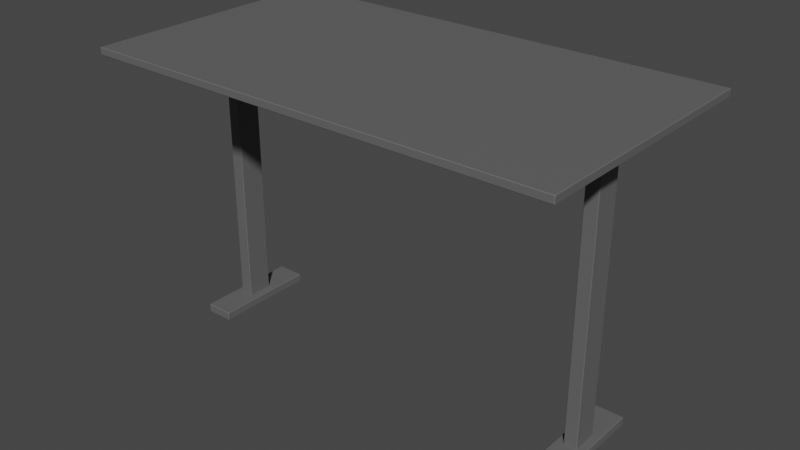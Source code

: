 # Source: StandingDesk1.blend  (saved by Blender 3.2.14; exported with 4.5.12 LTS)
import bpy
from mathutils import Matrix  # noqa: F401  (used for matrix-valued properties, if any)

bpy.ops.wm.read_factory_settings(use_empty=True)
scene = bpy.context.scene
scene.name = 'Scene'

# ---- collections
col_collection = bpy.data.collections.new('Collection'); scene.collection.children.link(col_collection)

# ---- materials (node trees are filled in below, after node groups)
mat_metalstandingdesk1 = bpy.data.materials.new('MetalStandingDesk1')
mat_metalstandingdesk1.use_transparent_shadow = False

# ---- material node trees
mat_metalstandingdesk1.use_nodes = True; mat_metalstandingdesk1.node_tree.nodes.clear()
_N = mat_metalstandingdesk1.node_tree.nodes; _L = mat_metalstandingdesk1.node_tree.links
n0 = _N.new('ShaderNodeBsdfPrincipled'); n0.name = 'Principled BSDF'; n0.location = (10, 300)
n0.distribution = 'GGX'
n0.subsurface_method = 'RANDOM_WALK_SKIN'
n0.inputs[0].default_value = (0.1248, 0.1248, 0.1248, 1.0)
n0.inputs[3].default_value = 1.45
n0.inputs[27].default_value = (0.0, 0.0, 0.0, 1.0)
n0.inputs[28].default_value = 1.0
n1 = _N.new('ShaderNodeOutputMaterial'); n1.name = 'Material Output'; n1.location = (300, 300)
_L.new(n0.outputs[0], n1.inputs[0])
n1.is_active_output = True

# ---- world
world_world = bpy.data.worlds.new('World'); scene.world = world_world
world_world.use_nodes = True; world_world.node_tree.nodes.clear()
_N = world_world.node_tree.nodes; _L = world_world.node_tree.links
n0 = _N.new('ShaderNodeOutputWorld'); n0.name = 'World Output'; n0.location = (300, 300)
n1 = _N.new('ShaderNodeBackground'); n1.name = 'Background'; n1.location = (10, 300)
n1.inputs[0].default_value = (0.05088, 0.05088, 0.05088, 1.0)
_L.new(n1.outputs[0], n0.inputs[0])
n0.is_active_output = True
world_world.color = (0.05088, 0.05088, 0.05088)
world_world.use_sun_shadow = False
world_world.sun_shadow_jitter_overblur = 0.0

# ---- meshes
me_cube = bpy.data.meshes.new('Cube')
me_cube.from_pydata([(-0.7405, -0.4031, 0.5387), (-0.7405, -0.4048, 0.5404), (-0.7422, -0.4031, 0.5404), (-0.7405, -0.4048, 0.5599), (-0.7405, -0.4031, 0.5616), (-0.7422, -0.4031, 0.5599), (-0.7405, 0.4031, 0.5387), (-0.7422, 0.4031, 0.5404), (-0.7405, 0.4048, 0.5404), (-0.7405, 0.4031, 0.5616), (-0.7405, 0.4048, 0.5599), (-0.7422, 0.4031, 0.5599), (0.7405, -0.4031, 0.5387), (0.7422, -0.4031, 0.5404), (0.7405, -0.4048, 0.5404), (0.7405, -0.4031, 0.5616), (0.7405, -0.4048, 0.5599), (0.7422, -0.4031, 0.5599), (0.7405, 0.4031, 0.5387), (0.7405, 0.4048, 0.5404), (0.7422, 0.4031, 0.5404), (0.7405, 0.4031, 0.5616), (0.7422, 0.4031, 0.5599), (0.7405, 0.4048, 0.5599), (0.6043, -0.03926, -0.3695), (0.6043, -0.04095, -0.3678), (0.6026, -0.03926, -0.3678), (0.6043, -0.04095, 0.5441), (0.6043, -0.03926, 0.5458), (0.6026, -0.03926, 0.5441), (0.6043, 0.03926, -0.3695), (0.6026, 0.03926, -0.3678), (0.6043, 0.04095, -0.3678), (0.6043, 0.03926, 0.5458), (0.6043, 0.04095, 0.5441), (0.6026, 0.03926, 0.5441), (0.6418, -0.03926, -0.3695), (0.6435, -0.03926, -0.3678), (0.6418, -0.04095, -0.3678), (0.6418, -0.03926, 0.5458), (0.6418, -0.04095, 0.5441), (0.6435, -0.03926, 0.5441), (0.6418, 0.03926, -0.3695), (0.6418, 0.04095, -0.3678), (0.6435, 0.03926, -0.3678), (0.6418, 0.03926, 0.5458), (0.6435, 0.03926, 0.5441), (0.6418, 0.04095, 0.5441), (-0.6043, -0.03926, -0.3695), (-0.6026, -0.03926, -0.3678), (-0.6043, -0.04095, -0.3678), (-0.6043, -0.04095, 0.5441), (-0.6026, -0.03926, 0.5441), (-0.6043, -0.03926, 0.5458), (-0.6043, 0.03926, -0.3695), (-0.6043, 0.04095, -0.3678), (-0.6026, 0.03926, -0.3678), (-0.6043, 0.03926, 0.5458), (-0.6026, 0.03926, 0.5441), (-0.6043, 0.04095, 0.5441), (-0.6418, -0.03926, -0.3695), (-0.6418, -0.04095, -0.3678), (-0.6435, -0.03926, -0.3678), (-0.6418, -0.03926, 0.5458), (-0.6435, -0.03926, 0.5441), (-0.6418, -0.04095, 0.5441), (-0.6418, 0.03926, -0.3695), (-0.6435, 0.03926, -0.3678), (-0.6418, 0.04095, -0.3678), (-0.6418, 0.03926, 0.5458), (-0.6418, 0.04095, 0.5441), (-0.6435, 0.03926, 0.5441), (0.5803, -0.1624, -0.3766), (0.5803, -0.1641, -0.3749), (0.5786, -0.1624, -0.3749), (0.5803, -0.1641, -0.3515), (0.5803, -0.1624, -0.3498), (0.5786, -0.1624, -0.3515), (0.5803, 0.1624, -0.3766), (0.5786, 0.1624, -0.3749), (0.5803, 0.1641, -0.3749), (0.5803, 0.1624, -0.3498), (0.5803, 0.1641, -0.3515), (0.5786, 0.1624, -0.3515), (0.6659, -0.1624, -0.3766), (0.6676, -0.1624, -0.3749), (0.6659, -0.1641, -0.3749), (0.6659, -0.1624, -0.3498), (0.6659, -0.1641, -0.3515), (0.6676, -0.1624, -0.3515), (0.6659, 0.1624, -0.3766), (0.6659, 0.1641, -0.3749), (0.6676, 0.1624, -0.3749), (0.6659, 0.1624, -0.3498), (0.6676, 0.1624, -0.3515), (0.6659, 0.1641, -0.3515), (-0.5803, -0.1624, -0.3766), (-0.5786, -0.1624, -0.3749), (-0.5803, -0.1641, -0.3749), (-0.5803, -0.1641, -0.3515), (-0.5786, -0.1624, -0.3515), (-0.5803, -0.1624, -0.3498), (-0.5803, 0.1624, -0.3766), (-0.5803, 0.1641, -0.3749), (-0.5786, 0.1624, -0.3749), (-0.5803, 0.1624, -0.3498), (-0.5786, 0.1624, -0.3515), (-0.5803, 0.1641, -0.3515), (-0.6659, -0.1624, -0.3766), (-0.6659, -0.1641, -0.3749), (-0.6676, -0.1624, -0.3749), (-0.6659, -0.1624, -0.3498), (-0.6676, -0.1624, -0.3515), (-0.6659, -0.1641, -0.3515), (-0.6659, 0.1624, -0.3766), (-0.6676, 0.1624, -0.3749), (-0.6659, 0.1641, -0.3749), (-0.6659, 0.1624, -0.3498), (-0.6659, 0.1641, -0.3515), (-0.6676, 0.1624, -0.3515)], [], [(14, 16, 3, 1), (20, 22, 17, 13), (30, 42, 36, 24), (21, 9, 4, 15), (2, 5, 11, 7), (8, 10, 23, 19), (38, 40, 27, 25), (44, 46, 41, 37), (54, 48, 60, 66), (45, 33, 28, 39), (26, 29, 35, 31), (32, 34, 47, 43), (61, 50, 51, 65), (67, 62, 64, 71), (78, 90, 84, 72), (69, 63, 53, 57), (49, 56, 58, 52), (55, 68, 70, 59), (86, 88, 75, 73), (92, 94, 89, 85), (102, 96, 108, 114), (93, 81, 76, 87), (74, 77, 83, 79), (80, 82, 95, 91), (109, 98, 99, 113), (115, 110, 112, 119), (117, 111, 101, 105), (97, 104, 106, 100), (103, 116, 118, 107), (0, 1, 2), (3, 4, 5), (6, 7, 8), (9, 10, 11), (12, 13, 14), (15, 16, 17), (18, 19, 20), (21, 22, 23), (24, 25, 26), (27, 28, 29), (30, 31, 32), (33, 34, 35), (36, 37, 38), (39, 40, 41), (42, 43, 44), (45, 46, 47), (48, 49, 50), (51, 52, 53), (54, 55, 56), (57, 58, 59), (60, 61, 62), (63, 64, 65), (66, 67, 68), (69, 70, 71), (72, 73, 74), (75, 76, 77), (78, 79, 80), (81, 82, 83), (84, 85, 86), (87, 88, 89), (90, 91, 92), (93, 94, 95), (96, 97, 98), (99, 100, 101), (102, 103, 104), (105, 106, 107), (108, 109, 110), (111, 112, 113), (114, 115, 116), (117, 118, 119), (6, 0, 2, 7), (1, 3, 5, 2), (4, 9, 11, 5), (10, 8, 7, 11), (18, 6, 8, 19), (9, 21, 23, 10), (22, 20, 19, 23), (12, 18, 20, 13), (21, 15, 17, 22), (16, 14, 13, 17), (0, 12, 14, 1), (15, 4, 3, 16), (30, 24, 26, 31), (25, 27, 29, 26), (28, 33, 35, 29), (34, 32, 31, 35), (42, 30, 32, 43), (33, 45, 47, 34), (46, 44, 43, 47), (36, 42, 44, 37), (45, 39, 41, 46), (40, 38, 37, 41), (24, 36, 38, 25), (39, 28, 27, 40), (56, 49, 48, 54), (49, 52, 51, 50), (52, 58, 57, 53), (58, 56, 55, 59), (68, 55, 54, 66), (59, 70, 69, 57), (70, 68, 67, 71), (62, 67, 66, 60), (71, 64, 63, 69), (64, 62, 61, 65), (50, 61, 60, 48), (65, 51, 53, 63), (78, 72, 74, 79), (73, 75, 77, 74), (76, 81, 83, 77), (82, 80, 79, 83), (90, 78, 80, 91), (81, 93, 95, 82), (94, 92, 91, 95), (84, 90, 92, 85), (93, 87, 89, 94), (88, 86, 85, 89), (72, 84, 86, 73), (87, 76, 75, 88), (104, 97, 96, 102), (97, 100, 99, 98), (100, 106, 105, 101), (106, 104, 103, 107), (116, 103, 102, 114), (107, 118, 117, 105), (118, 116, 115, 119), (110, 115, 114, 108), (119, 112, 111, 117), (112, 110, 109, 113), (98, 109, 108, 96), (113, 99, 101, 111), (6, 18, 12, 0)])
_uv = me_cube.uv_layers.new(name='UVMap')
_uv.uv.foreach_set('vector', [0.3935, 0.7503, 0.6065, 0.7503, 0.6065, 0.9997, 0.3935, 0.9997, 0.3935, 0.5005, 0.6065, 0.5005, 0.6065, 0.7495, 0.3935, 0.7495, 0.1353, 0.5052, 0.3647, 0.5052, 0.3647, 0.7448, 0.1353, 0.7448, 0.6253, 0.5005, 0.8747, 0.5005, 0.8747, 0.7495, 0.6253, 0.7495, 0.3935, 0.0005227, 0.6065, 0.0005227, 0.6065, 0.2495, 0.3935, 0.2495, 0.3935, 0.2503, 0.6065, 0.2503, 0.6065, 0.4997, 0.3935, 0.4997, 0.3755, 0.7603, 0.6245, 0.7603, 0.6245, 0.9897, 0.3755, 0.9897, 0.3755, 0.5052, 0.6245, 0.5052, 0.6245, 0.7448, 0.3755, 0.7448, 0.1353, 0.5052, 0.1353, 0.7448, 0.3647, 0.7448, 0.3647, 0.5052, 0.6353, 0.5052, 0.8647, 0.5052, 0.8647, 0.7448, 0.6353, 0.7448, 0.3755, 0.005167, 0.6245, 0.005167, 0.6245, 0.2448, 0.3755, 0.2448, 0.3755, 0.2603, 0.6245, 0.2603, 0.6245, 0.4897, 0.3755, 0.4897, 0.3755, 0.7603, 0.3755, 0.9897, 0.6245, 0.9897, 0.6245, 0.7603, 0.3755, 0.5052, 0.3755, 0.7448, 0.6245, 0.7448, 0.6245, 0.5052, 0.1298, 0.5013, 0.3702, 0.5013, 0.3702, 0.7487, 0.1298, 0.7487, 0.6353, 0.5052, 0.6353, 0.7448, 0.8647, 0.7448, 0.8647, 0.5052, 0.3755, 0.005167, 0.3755, 0.2448, 0.6245, 0.2448, 0.6245, 0.005167, 0.3755, 0.2603, 0.3755, 0.4897, 0.6245, 0.4897, 0.6245, 0.2603, 0.3908, 0.7548, 0.6092, 0.7548, 0.6092, 0.9952, 0.3908, 0.9952, 0.3908, 0.5013, 0.6092, 0.5013, 0.6092, 0.7487, 0.3908, 0.7487, 0.1298, 0.5013, 0.1298, 0.7487, 0.3702, 0.7487, 0.3702, 0.5013, 0.6298, 0.5013, 0.8702, 0.5013, 0.8702, 0.7487, 0.6298, 0.7487, 0.3908, 0.00129, 0.6092, 0.00129, 0.6092, 0.2487, 0.3908, 0.2487, 0.3908, 0.2548, 0.6092, 0.2548, 0.6092, 0.4952, 0.3908, 0.4952, 0.3908, 0.7548, 0.3908, 0.9952, 0.6092, 0.9952, 0.6092, 0.7548, 0.3908, 0.5013, 0.3908, 0.7487, 0.6092, 0.7487, 0.6092, 0.5013, 0.6298, 0.5013, 0.6298, 0.7487, 0.8702, 0.7487, 0.8702, 0.5013, 0.3908, 0.00129, 0.3908, 0.2487, 0.6092, 0.2487, 0.6092, 0.00129, 0.3908, 0.2548, 0.3908, 0.4952, 0.6092, 0.4952, 0.6092, 0.2548, 0.1253, 0.7495, 0.1253, 0.75, 0.125, 0.7495, 0.6065, 0.9997, 0.625, 0.9997, 0.6065, 1.0, 0.1253, 0.5005, 0.125, 0.5005, 0.1253, 0.5, 0.625, 0.2503, 0.6065, 0.2503, 0.6065, 0.25, 0.3747, 0.7495, 0.375, 0.7495, 0.3747, 0.75, 0.625, 0.7503, 0.6065, 0.7503, 0.6065, 0.75, 0.3747, 0.5005, 0.3747, 0.5, 0.375, 0.5005, 0.625, 0.5005, 0.6065, 0.5005, 0.6065, 0.5, 0.1353, 0.7448, 0.1353, 0.75, 0.125, 0.7448, 0.6245, 0.9897, 0.625, 0.9897, 0.6245, 1.0, 0.1353, 0.5052, 0.125, 0.5052, 0.1353, 0.5, 0.625, 0.2603, 0.6245, 0.2603, 0.6245, 0.25, 0.3647, 0.7448, 0.375, 0.7448, 0.3647, 0.75, 0.625, 0.7603, 0.6245, 0.7603, 0.6245, 0.75, 0.3647, 0.5052, 0.3647, 0.5, 0.375, 0.5052, 0.625, 0.5052, 0.6245, 0.5052, 0.6245, 0.5, 0.1353, 0.7448, 0.125, 0.7448, 0.1353, 0.75, 0.6245, 0.9897, 0.6245, 1.0, 0.625, 0.9897, 0.1353, 0.5052, 0.1353, 0.5, 0.125, 0.5052, 0.625, 0.2448, 0.6245, 0.2448, 0.6245, 0.25, 0.3647, 0.7448, 0.3647, 0.75, 0.375, 0.7448, 0.625, 0.7448, 0.6245, 0.7448, 0.6245, 0.75, 0.3647, 0.5052, 0.375, 0.5052, 0.3647, 0.5, 0.625, 0.4897, 0.6245, 0.4897, 0.6245, 0.5, 0.1298, 0.7487, 0.1298, 0.75, 0.125, 0.7487, 0.6092, 0.9952, 0.625, 0.9952, 0.6092, 1.0, 0.1298, 0.5013, 0.125, 0.5013, 0.1298, 0.5, 0.625, 0.2548, 0.6092, 0.2548, 0.6092, 0.25, 0.3702, 0.7487, 0.375, 0.7487, 0.3702, 0.75, 0.625, 0.7548, 0.6092, 0.7548, 0.6092, 0.75, 0.3702, 0.5013, 0.3702, 0.5, 0.375, 0.5013, 0.625, 0.5013, 0.6092, 0.5013, 0.6092, 0.5, 0.1298, 0.7487, 0.125, 0.7487, 0.1298, 0.75, 0.6092, 0.9952, 0.6092, 1.0, 0.625, 0.9952, 0.1298, 0.5013, 0.1298, 0.5, 0.125, 0.5013, 0.625, 0.2487, 0.6092, 0.2487, 0.6092, 0.25, 0.3702, 0.7487, 0.3702, 0.75, 0.375, 0.7487, 0.625, 0.7487, 0.6092, 0.7487, 0.6092, 0.75, 0.3702, 0.5013, 0.375, 0.5013, 0.3702, 0.5, 0.625, 0.4952, 0.6092, 0.4952, 0.6092, 0.5, 0.1253, 0.5005, 0.1253, 0.7495, 0.125, 0.7495, 0.125, 0.5005, 0.3935, 0.0, 0.6065, 0.0, 0.6065, 0.0005227, 0.3935, 0.0005227, 0.625, 0.0005227, 0.625, 0.2495, 0.6065, 0.2495, 0.6065, 0.0005227, 0.6065, 0.2503, 0.3935, 0.2503, 0.3935, 0.2495, 0.6065, 0.2495, 0.3747, 0.5005, 0.1253, 0.5005, 0.1253, 0.5, 0.3747, 0.5, 0.625, 0.2503, 0.625, 0.4997, 0.6065, 0.4997, 0.6065, 0.2503, 0.6065, 0.5005, 0.3935, 0.5005, 0.3935, 0.4997, 0.6065, 0.4997, 0.3747, 0.7495, 0.3747, 0.5005, 0.3935, 0.5005, 0.3935, 0.7495, 0.6253, 0.5005, 0.6253, 0.7495, 0.6065, 0.7495, 0.6065, 0.5005, 0.6065, 0.7503, 0.3935, 0.7503, 0.3935, 0.7495, 0.6065, 0.7495, 0.1253, 0.7495, 0.3747, 0.7495, 0.3747, 0.75, 0.1253, 0.75, 0.625, 0.7503, 0.625, 0.9997, 0.6065, 0.9997, 0.6065, 0.7503, 0.1353, 0.5052, 0.1353, 0.7448, 0.125, 0.7448, 0.125, 0.5052, 0.3755, 0.0, 0.6245, 0.0, 0.6245, 0.005167, 0.3755, 0.005167, 0.625, 0.005167, 0.625, 0.2448, 0.6245, 0.2448, 0.6245, 0.005167, 0.6245, 0.2603, 0.3755, 0.2603, 0.3755, 0.2448, 0.6245, 0.2448, 0.3647, 0.5052, 0.1353, 0.5052, 0.1353, 0.5, 0.3647, 0.5, 0.625, 0.2603, 0.625, 0.4897, 0.6245, 0.4897, 0.6245, 0.2603, 0.6245, 0.5052, 0.3755, 0.5052, 0.3755, 0.4897, 0.6245, 0.4897, 0.3647, 0.7448, 0.3647, 0.5052, 0.3755, 0.5052, 0.3755, 0.7448, 0.6353, 0.5052, 0.6353, 0.7448, 0.6245, 0.7448, 0.6245, 0.5052, 0.6245, 0.7603, 0.3755, 0.7603, 0.3755, 0.7448, 0.6245, 0.7448, 0.1353, 0.7448, 0.3647, 0.7448, 0.3647, 0.75, 0.1353, 0.75, 0.625, 0.7603, 0.625, 0.9897, 0.6245, 0.9897, 0.6245, 0.7603, 0.125, 0.5052, 0.125, 0.7448, 0.1353, 0.7448, 0.1353, 0.5052, 0.3755, 1.0, 0.6245, 1.0, 0.6245, 0.9897, 0.3755, 0.9897, 0.6245, 0.005167, 0.6245, 0.2448, 0.625, 0.2448, 0.625, 0.005167, 0.6245, 0.2448, 0.3755, 0.2448, 0.3755, 0.2603, 0.6245, 0.2603, 0.3647, 0.5, 0.1353, 0.5, 0.1353, 0.5052, 0.3647, 0.5052, 0.6245, 0.2603, 0.6245, 0.4897, 0.625, 0.4897, 0.625, 0.2603, 0.6245, 0.4897, 0.3755, 0.4897, 0.3755, 0.5052, 0.6245, 0.5052, 0.3755, 0.7448, 0.3755, 0.5052, 0.3647, 0.5052, 0.3647, 0.7448, 0.6245, 0.5052, 0.6245, 0.7448, 0.6353, 0.7448, 0.6353, 0.5052, 0.6245, 0.7448, 0.3755, 0.7448, 0.3755, 0.7603, 0.6245, 0.7603, 0.1353, 0.75, 0.3647, 0.75, 0.3647, 0.7448, 0.1353, 0.7448, 0.6245, 0.7603, 0.6245, 0.9897, 0.625, 0.9897, 0.625, 0.7603, 0.1298, 0.5013, 0.1298, 0.7487, 0.125, 0.7487, 0.125, 0.5013, 0.3908, 0.0, 0.6092, 0.0, 0.6092, 0.00129, 0.3908, 0.00129, 0.625, 0.00129, 0.625, 0.2487, 0.6092, 0.2487, 0.6092, 0.00129, 0.6092, 0.2548, 0.3908, 0.2548, 0.3908, 0.2487, 0.6092, 0.2487, 0.3702, 0.5013, 0.1298, 0.5013, 0.1298, 0.5, 0.3702, 0.5, 0.625, 0.2548, 0.625, 0.4952, 0.6092, 0.4952, 0.6092, 0.2548, 0.6092, 0.5013, 0.3908, 0.5013, 0.3908, 0.4952, 0.6092, 0.4952, 0.3702, 0.7487, 0.3702, 0.5013, 0.3908, 0.5013, 0.3908, 0.7487, 0.6298, 0.5013, 0.6298, 0.7487, 0.6092, 0.7487, 0.6092, 0.5013, 0.6092, 0.7548, 0.3908, 0.7548, 0.3908, 0.7487, 0.6092, 0.7487, 0.1298, 0.7487, 0.3702, 0.7487, 0.3702, 0.75, 0.1298, 0.75, 0.625, 0.7548, 0.625, 0.9952, 0.6092, 0.9952, 0.6092, 0.7548, 0.125, 0.5013, 0.125, 0.7487, 0.1298, 0.7487, 0.1298, 0.5013, 0.3908, 1.0, 0.6092, 1.0, 0.6092, 0.9952, 0.3908, 0.9952, 0.6092, 0.00129, 0.6092, 0.2487, 0.625, 0.2487, 0.625, 0.00129, 0.6092, 0.2487, 0.3908, 0.2487, 0.3908, 0.2548, 0.6092, 0.2548, 0.3702, 0.5, 0.1298, 0.5, 0.1298, 0.5013, 0.3702, 0.5013, 0.6092, 0.2548, 0.6092, 0.4952, 0.625, 0.4952, 0.625, 0.2548, 0.6092, 0.4952, 0.3908, 0.4952, 0.3908, 0.5013, 0.6092, 0.5013, 0.3908, 0.7487, 0.3908, 0.5013, 0.3702, 0.5013, 0.3702, 0.7487, 0.6092, 0.5013, 0.6092, 0.7487, 0.6298, 0.7487, 0.6298, 0.5013, 0.6092, 0.7487, 0.3908, 0.7487, 0.3908, 0.7548, 0.6092, 0.7548, 0.1298, 0.75, 0.3702, 0.75, 0.3702, 0.7487, 0.1298, 0.7487, 0.6092, 0.7548, 0.6092, 0.9952, 0.625, 0.9952, 0.625, 0.7548, 0.1253, 0.5005, 0.3747, 0.5005, 0.3747, 0.7495, 0.1253, 0.7495])
me_cube.materials.append(mat_metalstandingdesk1)
me_cube.update()

# ---- objects
ob_standingdesk1 = bpy.data.objects.new('StandingDesk1', me_cube)

# ---- transforms, parenting, visibility, modifiers, constraints
ob_standingdesk1.location = (0.0, 0.0, 0.0)

# ---- collection membership
col_collection.objects.link(ob_standingdesk1)

# ---- scene / render settings (as saved in the file)
scene.frame_start = 1; scene.frame_end = 250; scene.frame_set(1)
scene.render.engine = 'BLENDER_EEVEE_NEXT'
scene.cycles.sampling_pattern = 'TABULATED_SOBOL'
scene.cycles.use_light_tree = False
scene.eevee.use_gtao = True
scene.eevee.gtao_distance = 0.71
scene.view_settings.view_transform = 'Filmic'
bpy.context.view_layer.update()

# ---- added for rendering (the .blend has no active camera and no usable light): camera, sun
cam_auto = bpy.data.cameras.new('AutoCamera')
cam_auto.lens = 50.0
cam_auto.sensor_width = 36.0
cam_auto.clip_end = 1000.0
ob_auto_camera = bpy.data.objects.new('AutoCamera', cam_auto)
scene.collection.objects.link(ob_auto_camera)
ob_auto_camera.location = (1.78909, -2.14691, 1.52376)
ob_auto_camera.rotation_euler = (1.09748, -7.21219e-08, 0.694738)
scene.camera = ob_auto_camera
light_auto_sun = bpy.data.lights.new('AutoSun', 'SUN')
light_auto_sun.energy = 3.0
light_auto_sun.angle = 0.0523599
ob_auto_sun = bpy.data.objects.new('AutoSun', light_auto_sun)
scene.collection.objects.link(ob_auto_sun)
ob_auto_sun.rotation_euler = (0.872665, 0.174533, 0.523599)
bpy.context.view_layer.update()
